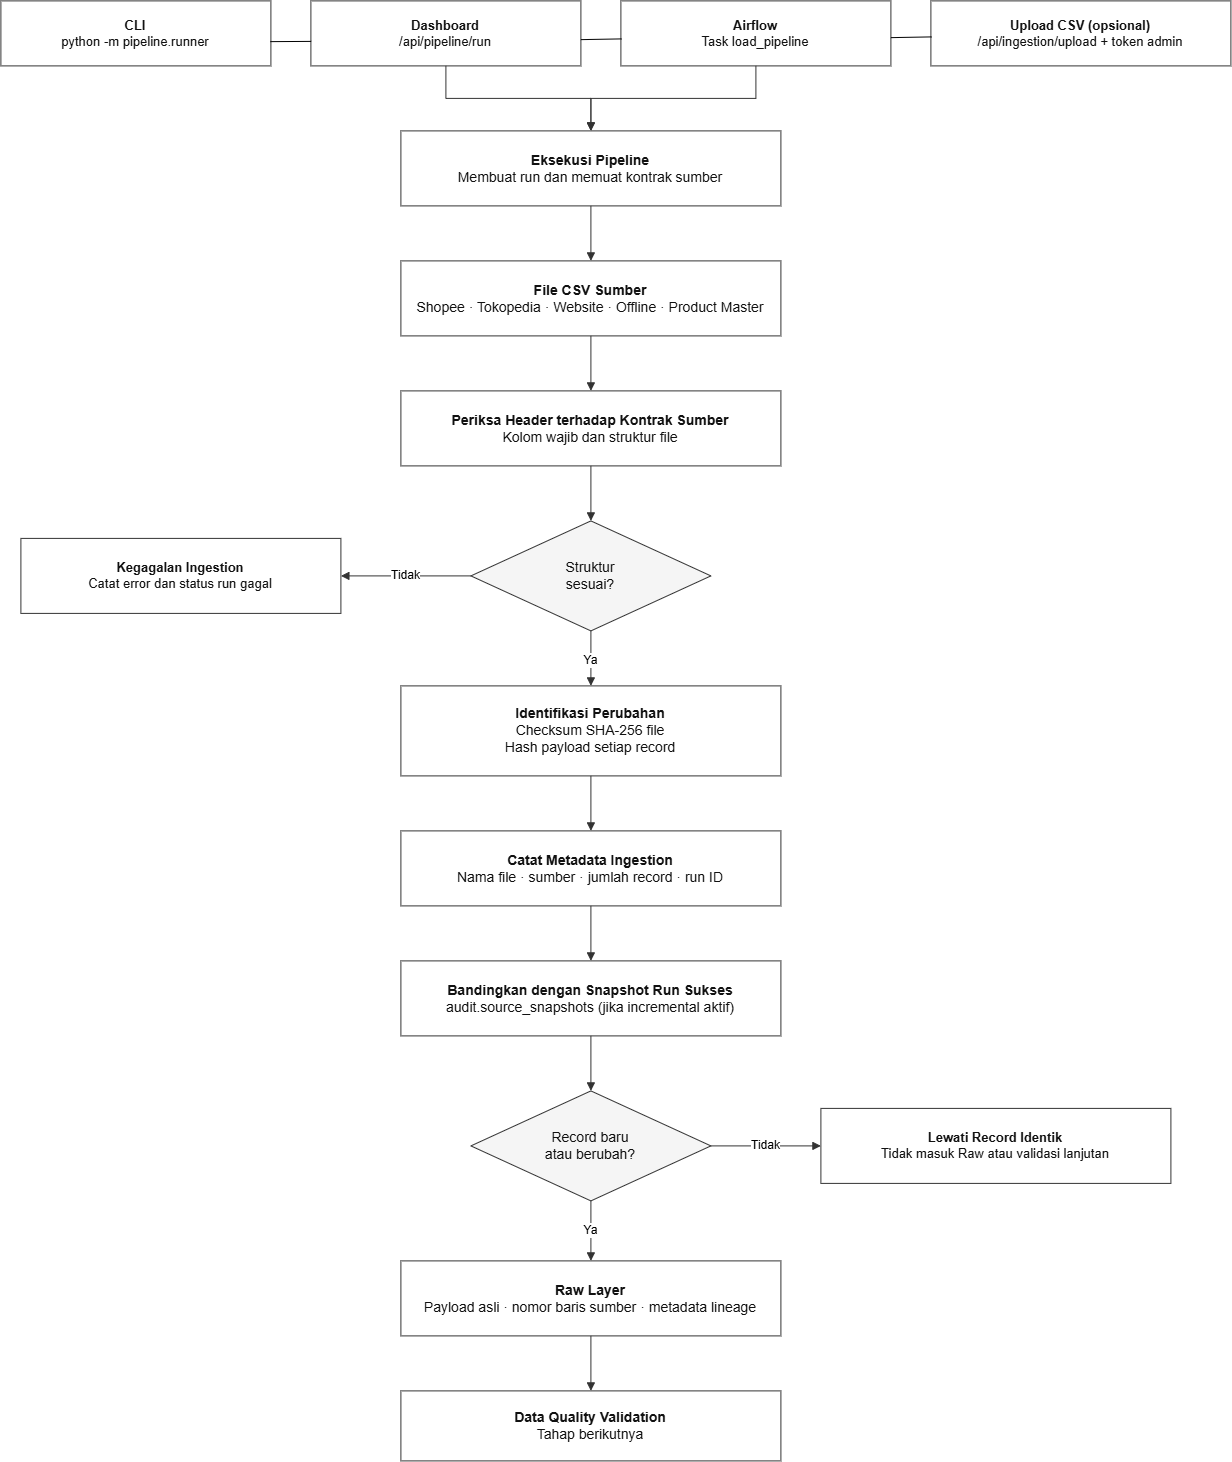

The diagram above was exported from draw.io. Its source (the exported page's mxGraphModel, read from the mxfile embedded in the PNG):
<mxGraphModel dx="1730" dy="1945" grid="1" gridSize="10" guides="1" tooltips="1" connect="1" arrows="1" fold="1" page="1" pageScale="1" pageWidth="1600" pageHeight="1200" math="0" shadow="0">
  <root>
    <mxCell id="0" />
    <mxCell id="1" parent="0" />
    <mxCell id="trigger_cli" parent="1" style="rounded=0;whiteSpace=wrap;html=1;fillColor=#FFFFFF;strokeColor=#333333;fontColor=#111111;fontSize=13;align=center;verticalAlign=middle;spacing=8;" value="&lt;b&gt;CLI&lt;/b&gt;&lt;br&gt;python -m pipeline.runner" vertex="1">
      <mxGeometry height="65" width="270" x="140" y="40" as="geometry" />
    </mxCell>
    <mxCell id="trigger_dashboard" parent="1" style="rounded=0;whiteSpace=wrap;html=1;fillColor=#FFFFFF;strokeColor=#333333;fontColor=#111111;fontSize=13;align=center;verticalAlign=middle;spacing=8;" value="&lt;b&gt;Dashboard&lt;/b&gt;&lt;br&gt;/api/pipeline/run" vertex="1">
      <mxGeometry height="65" width="270" x="450" y="40" as="geometry" />
    </mxCell>
    <mxCell id="trigger_airflow" parent="1" style="rounded=0;whiteSpace=wrap;html=1;fillColor=#FFFFFF;strokeColor=#333333;fontColor=#111111;fontSize=13;align=center;verticalAlign=middle;spacing=8;" value="&lt;b&gt;Airflow&lt;/b&gt;&lt;br&gt;Task load_pipeline" vertex="1">
      <mxGeometry height="65" width="270" x="760" y="40" as="geometry" />
    </mxCell>
    <mxCell id="trigger_upload" parent="1" style="rounded=0;whiteSpace=wrap;html=1;fillColor=#FFFFFF;strokeColor=#333333;fontColor=#111111;fontSize=13;align=center;verticalAlign=middle;spacing=8;" value="&lt;b&gt;Upload CSV (opsional)&lt;/b&gt;&lt;br&gt;/api/ingestion/upload + token admin" vertex="1">
      <mxGeometry height="65" width="300" x="1070" y="40" as="geometry" />
    </mxCell>
    <mxCell id="execution" parent="1" style="rounded=0;whiteSpace=wrap;html=1;fillColor=#FFFFFF;strokeColor=#333333;fontColor=#111111;fontSize=14;align=center;verticalAlign=middle;spacing=8;" value="&lt;b&gt;Eksekusi Pipeline&lt;/b&gt;&lt;br&gt;Membuat run dan memuat kontrak sumber" vertex="1">
      <mxGeometry height="75" width="380" x="540" y="170" as="geometry" />
    </mxCell>
    <mxCell id="csv" parent="1" style="rounded=0;whiteSpace=wrap;html=1;fillColor=#FFFFFF;strokeColor=#333333;fontColor=#111111;fontSize=14;align=center;verticalAlign=middle;spacing=8;" value="&lt;b&gt;File CSV Sumber&lt;/b&gt;&lt;br&gt;Shopee · Tokopedia · Website · Offline · Product Master" vertex="1">
      <mxGeometry height="75" width="380" x="540" y="300" as="geometry" />
    </mxCell>
    <mxCell id="header" parent="1" style="rounded=0;whiteSpace=wrap;html=1;fillColor=#FFFFFF;strokeColor=#333333;fontColor=#111111;fontSize=14;align=center;verticalAlign=middle;spacing=8;" value="&lt;b&gt;Periksa Header terhadap Kontrak Sumber&lt;/b&gt;&lt;br&gt;Kolom wajib dan struktur file" vertex="1">
      <mxGeometry height="75" width="380" x="540" y="430" as="geometry" />
    </mxCell>
    <mxCell id="header_decision" parent="1" style="rhombus;whiteSpace=wrap;html=1;fillColor=#F5F5F5;strokeColor=#333333;fontColor=#111111;fontSize=14;align=center;verticalAlign=middle;" value="Struktur&lt;br&gt;sesuai?" vertex="1">
      <mxGeometry height="110" width="240" x="610" y="560" as="geometry" />
    </mxCell>
    <mxCell id="ingestion_fail" parent="1" style="rounded=0;whiteSpace=wrap;html=1;fillColor=#FFFFFF;strokeColor=#333333;fontColor=#111111;fontSize=13;align=center;verticalAlign=middle;spacing=8;" value="&lt;b&gt;Kegagalan Ingestion&lt;/b&gt;&lt;br&gt;Catat error dan status run gagal" vertex="1">
      <mxGeometry height="75" width="320" x="160" y="577.5" as="geometry" />
    </mxCell>
    <mxCell id="hash" parent="1" style="rounded=0;whiteSpace=wrap;html=1;fillColor=#FFFFFF;strokeColor=#333333;fontColor=#111111;fontSize=14;align=center;verticalAlign=middle;spacing=8;" value="&lt;b&gt;Identifikasi Perubahan&lt;/b&gt;&lt;br&gt;Checksum SHA-256 file&lt;br&gt;Hash payload setiap record" vertex="1">
      <mxGeometry height="90" width="380" x="540" y="725" as="geometry" />
    </mxCell>
    <mxCell id="metadata" parent="1" style="rounded=0;whiteSpace=wrap;html=1;fillColor=#FFFFFF;strokeColor=#333333;fontColor=#111111;fontSize=14;align=center;verticalAlign=middle;spacing=8;" value="&lt;b&gt;Catat Metadata Ingestion&lt;/b&gt;&lt;br&gt;Nama file · sumber · jumlah record · run ID" vertex="1">
      <mxGeometry height="75" width="380" x="540" y="870" as="geometry" />
    </mxCell>
    <mxCell id="snapshot" parent="1" style="rounded=0;whiteSpace=wrap;html=1;fillColor=#FFFFFF;strokeColor=#333333;fontColor=#111111;fontSize=14;align=center;verticalAlign=middle;spacing=8;" value="&lt;b&gt;Bandingkan dengan Snapshot Run Sukses&lt;/b&gt;&lt;br&gt;audit.source_snapshots (jika incremental aktif)" vertex="1">
      <mxGeometry height="75" width="380" x="540" y="1000" as="geometry" />
    </mxCell>
    <mxCell id="change_decision" parent="1" style="rhombus;whiteSpace=wrap;html=1;fillColor=#F5F5F5;strokeColor=#333333;fontColor=#111111;fontSize=14;align=center;verticalAlign=middle;" value="Record baru&lt;br&gt;atau berubah?" vertex="1">
      <mxGeometry height="110" width="240" x="610" y="1130" as="geometry" />
    </mxCell>
    <mxCell id="skip" parent="1" style="rounded=0;whiteSpace=wrap;html=1;fillColor=#FFFFFF;strokeColor=#333333;fontColor=#111111;fontSize=13;align=center;verticalAlign=middle;spacing=8;" value="&lt;b&gt;Lewati Record Identik&lt;/b&gt;&lt;br&gt;Tidak masuk Raw atau validasi lanjutan" vertex="1">
      <mxGeometry height="75" width="350" x="960" y="1147.5" as="geometry" />
    </mxCell>
    <mxCell id="raw" parent="1" style="rounded=0;whiteSpace=wrap;html=1;fillColor=#FFFFFF;strokeColor=#333333;fontColor=#111111;fontSize=14;align=center;verticalAlign=middle;spacing=8;" value="&lt;b&gt;Raw Layer&lt;/b&gt;&lt;br&gt;Payload asli · nomor baris sumber · metadata lineage" vertex="1">
      <mxGeometry height="75" width="380" x="540" y="1300" as="geometry" />
    </mxCell>
    <mxCell id="quality" parent="1" style="rounded=0;whiteSpace=wrap;html=1;fillColor=#FFFFFF;strokeColor=#333333;fontColor=#111111;fontSize=14;align=center;verticalAlign=middle;spacing=8;" value="&lt;b&gt;Data Quality Validation&lt;/b&gt;&lt;br&gt;Tahap berikutnya" vertex="1">
      <mxGeometry height="70" width="380" x="540" y="1430" as="geometry" />
    </mxCell>
    <mxCell id="e2" edge="1" parent="1" source="trigger_dashboard" style="edgeStyle=orthogonalEdgeStyle;rounded=0;orthogonalLoop=1;jettySize=auto;html=1;endArrow=block;endFill=1;strokeColor=#333333;" target="execution">
      <mxGeometry relative="1" as="geometry" />
    </mxCell>
    <mxCell id="e3" edge="1" parent="1" source="trigger_airflow" style="edgeStyle=orthogonalEdgeStyle;rounded=0;orthogonalLoop=1;jettySize=auto;html=1;endArrow=block;endFill=1;strokeColor=#333333;" target="execution">
      <mxGeometry relative="1" as="geometry" />
    </mxCell>
    <mxCell id="e5" edge="1" parent="1" source="execution" style="edgeStyle=orthogonalEdgeStyle;rounded=0;orthogonalLoop=1;jettySize=auto;html=1;endArrow=block;endFill=1;strokeColor=#333333;" target="csv">
      <mxGeometry relative="1" as="geometry" />
    </mxCell>
    <mxCell id="e6" edge="1" parent="1" source="csv" style="edgeStyle=orthogonalEdgeStyle;rounded=0;orthogonalLoop=1;jettySize=auto;html=1;endArrow=block;endFill=1;strokeColor=#333333;" target="header">
      <mxGeometry relative="1" as="geometry" />
    </mxCell>
    <mxCell id="e7" edge="1" parent="1" source="header" style="edgeStyle=orthogonalEdgeStyle;rounded=0;orthogonalLoop=1;jettySize=auto;html=1;endArrow=block;endFill=1;strokeColor=#333333;" target="header_decision">
      <mxGeometry relative="1" as="geometry" />
    </mxCell>
    <mxCell id="e8" edge="1" parent="1" source="header_decision" style="edgeStyle=orthogonalEdgeStyle;rounded=0;orthogonalLoop=1;jettySize=auto;html=1;endArrow=block;endFill=1;strokeColor=#333333;fontSize=12;" target="ingestion_fail" value="Tidak">
      <mxGeometry relative="1" as="geometry" />
    </mxCell>
    <mxCell id="e9" edge="1" parent="1" source="header_decision" style="edgeStyle=orthogonalEdgeStyle;rounded=0;orthogonalLoop=1;jettySize=auto;html=1;endArrow=block;endFill=1;strokeColor=#333333;fontSize=12;" target="hash" value="Ya">
      <mxGeometry relative="1" as="geometry" />
    </mxCell>
    <mxCell id="e10" edge="1" parent="1" source="hash" style="edgeStyle=orthogonalEdgeStyle;rounded=0;orthogonalLoop=1;jettySize=auto;html=1;endArrow=block;endFill=1;strokeColor=#333333;" target="metadata">
      <mxGeometry relative="1" as="geometry" />
    </mxCell>
    <mxCell id="e11" edge="1" parent="1" source="metadata" style="edgeStyle=orthogonalEdgeStyle;rounded=0;orthogonalLoop=1;jettySize=auto;html=1;endArrow=block;endFill=1;strokeColor=#333333;" target="snapshot">
      <mxGeometry relative="1" as="geometry" />
    </mxCell>
    <mxCell id="e12" edge="1" parent="1" source="snapshot" style="edgeStyle=orthogonalEdgeStyle;rounded=0;orthogonalLoop=1;jettySize=auto;html=1;endArrow=block;endFill=1;strokeColor=#333333;" target="change_decision">
      <mxGeometry relative="1" as="geometry" />
    </mxCell>
    <mxCell id="e13" edge="1" parent="1" source="change_decision" style="edgeStyle=orthogonalEdgeStyle;rounded=0;orthogonalLoop=1;jettySize=auto;html=1;endArrow=block;endFill=1;strokeColor=#333333;fontSize=12;" target="skip" value="Tidak">
      <mxGeometry relative="1" as="geometry" />
    </mxCell>
    <mxCell id="e14" edge="1" parent="1" source="change_decision" style="edgeStyle=orthogonalEdgeStyle;rounded=0;orthogonalLoop=1;jettySize=auto;html=1;endArrow=block;endFill=1;strokeColor=#333333;fontSize=12;" target="raw" value="Ya">
      <mxGeometry relative="1" as="geometry" />
    </mxCell>
    <mxCell id="e15" edge="1" parent="1" source="raw" style="edgeStyle=orthogonalEdgeStyle;rounded=0;orthogonalLoop=1;jettySize=auto;html=1;endArrow=block;endFill=1;strokeColor=#333333;" target="quality">
      <mxGeometry relative="1" as="geometry" />
    </mxCell>
    <mxCell id="rHC-zfVGG-MUsHwc98ut-1" edge="1" parent="1" style="endArrow=none;html=1;exitX=0.998;exitY=0.642;exitDx=0;exitDy=0;exitPerimeter=0;entryX=0.001;entryY=0.623;entryDx=0;entryDy=0;entryPerimeter=0;" target="trigger_dashboard" value="">
      <mxGeometry height="50" relative="1" width="50" as="geometry">
        <mxPoint x="409.46" y="80.73000000000002" as="sourcePoint" />
        <mxPoint x="452.15999999999997" y="79.625" as="targetPoint" />
      </mxGeometry>
    </mxCell>
    <mxCell id="rHC-zfVGG-MUsHwc98ut-2" edge="1" parent="1" style="endArrow=none;html=1;exitX=0.998;exitY=0.642;exitDx=0;exitDy=0;exitPerimeter=0;entryX=0.001;entryY=0.623;entryDx=0;entryDy=0;entryPerimeter=0;" value="">
      <mxGeometry height="50" relative="1" width="50" as="geometry">
        <mxPoint x="720" y="78.73000000000002" as="sourcePoint" />
        <mxPoint x="760.54" y="78" as="targetPoint" />
      </mxGeometry>
    </mxCell>
    <mxCell id="rHC-zfVGG-MUsHwc98ut-3" edge="1" parent="1" style="endArrow=none;html=1;exitX=0.998;exitY=0.642;exitDx=0;exitDy=0;exitPerimeter=0;entryX=0.001;entryY=0.623;entryDx=0;entryDy=0;entryPerimeter=0;" value="">
      <mxGeometry height="50" relative="1" width="50" as="geometry">
        <mxPoint x="1030" y="76.73000000000002" as="sourcePoint" />
        <mxPoint x="1070.54" y="76" as="targetPoint" />
      </mxGeometry>
    </mxCell>
  </root>
</mxGraphModel>